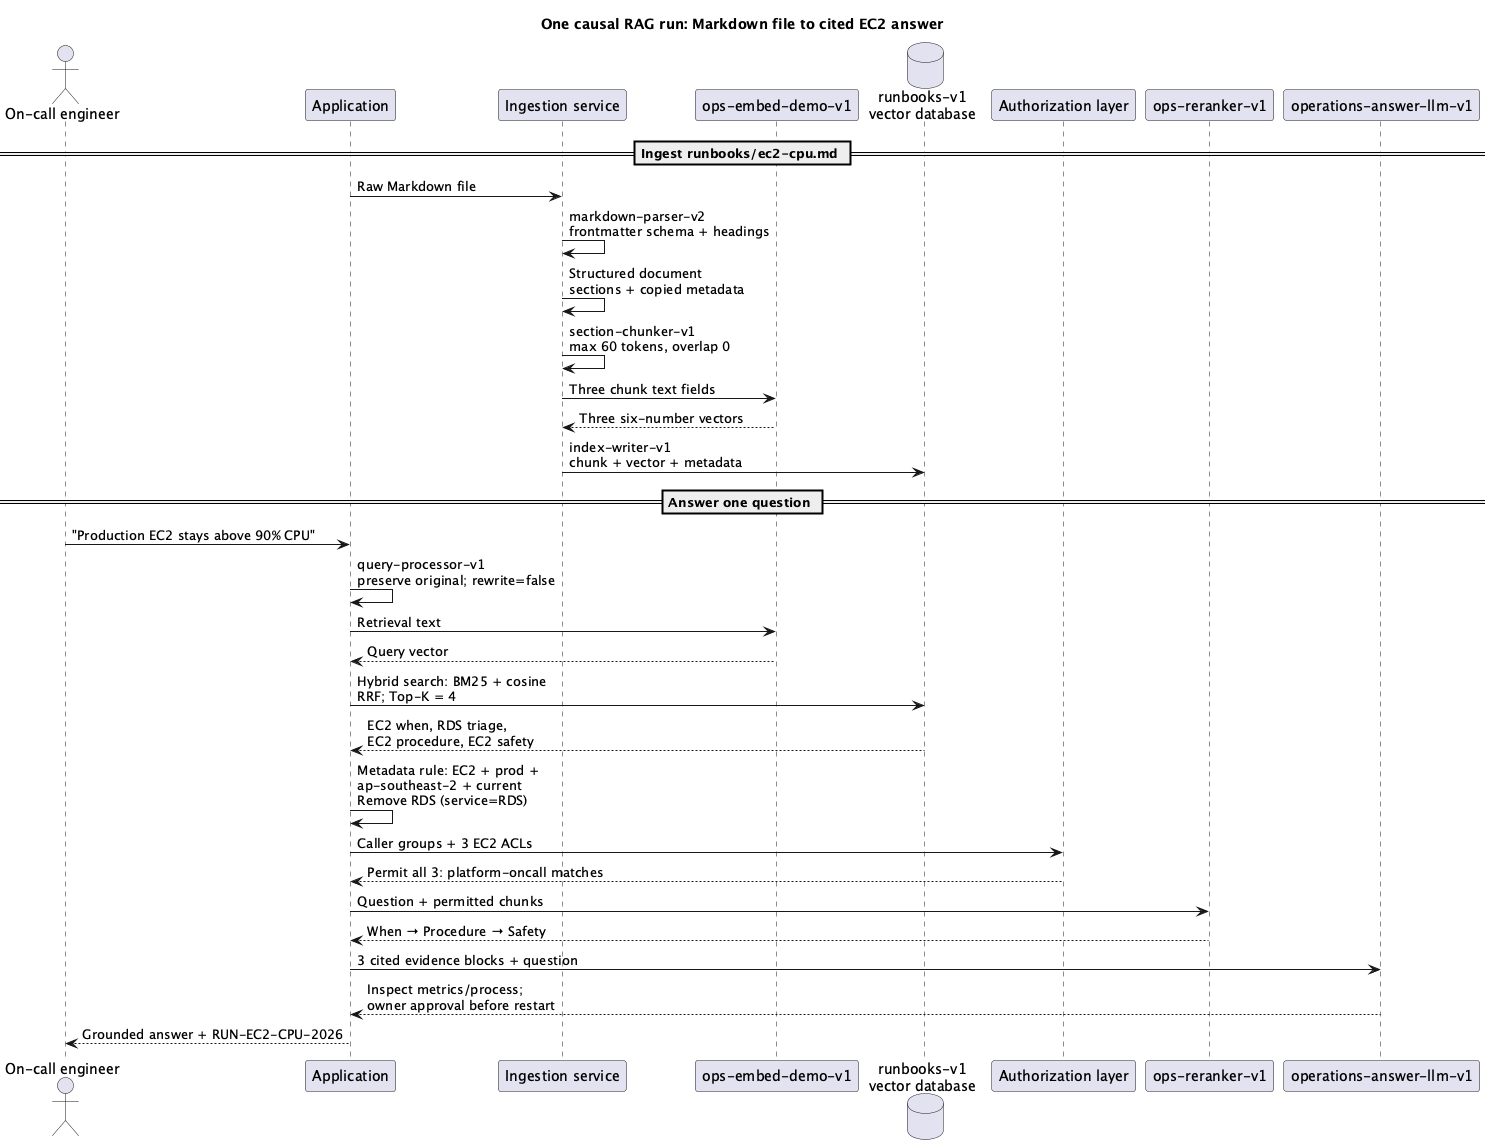

The diagram above was rendered by PlantUML. Its source (embedded in the PNG):
@startuml
title One causal RAG run: Markdown file to cited EC2 answer
actor "On-call engineer" as User
participant "Application" as App
participant "Ingestion service" as Ingest
participant "ops-embed-demo-v1" as Embed
database "runbooks-v1\nvector database" as Index
participant "Authorization layer" as Auth
participant "ops-reranker-v1" as Reranker
participant "operations-answer-llm-v1" as LLM

== Ingest runbooks/ec2-cpu.md ==
App -> Ingest: Raw Markdown file
Ingest -> Ingest: markdown-parser-v2\nfrontmatter schema + headings
Ingest -> Ingest: Structured document\nsections + copied metadata
Ingest -> Ingest: section-chunker-v1\nmax 60 tokens, overlap 0
Ingest -> Embed: Three chunk text fields
Embed --> Ingest: Three six-number vectors
Ingest -> Index: index-writer-v1\nchunk + vector + metadata

== Answer one question ==
User -> App: "Production EC2 stays above 90% CPU"
App -> App: query-processor-v1\npreserve original; rewrite=false
App -> Embed: Retrieval text
Embed --> App: Query vector
App -> Index: Hybrid search: BM25 + cosine\nRRF; Top-K = 4
Index --> App: EC2 when, RDS triage,\nEC2 procedure, EC2 safety
App -> App: Metadata rule: EC2 + prod +\nap-southeast-2 + current\nRemove RDS (service=RDS)
App -> Auth: Caller groups + 3 EC2 ACLs
Auth --> App: Permit all 3: platform-oncall matches
App -> Reranker: Question + permitted chunks
Reranker --> App: When → Procedure → Safety
App -> LLM: 3 cited evidence blocks + question
LLM --> App: Inspect metrics/process;\nowner approval before restart
App --> User: Grounded answer + RUN-EC2-CPU-2026
@enduml